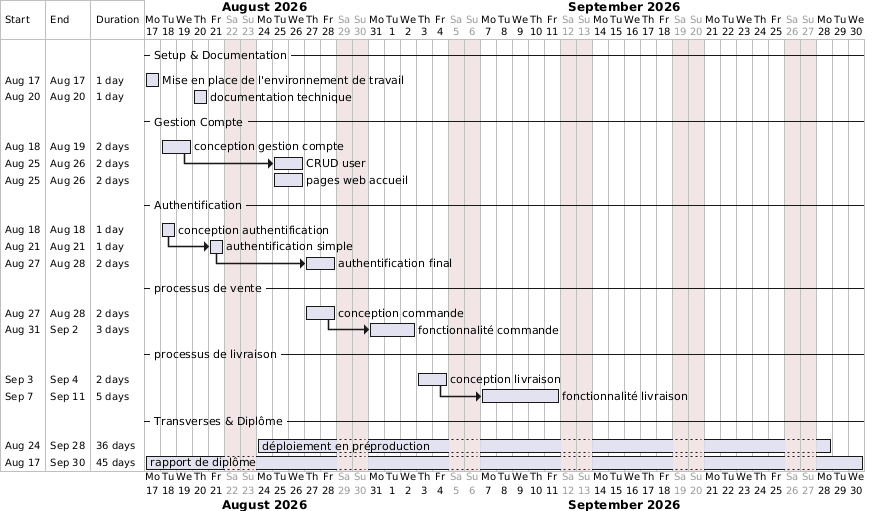

The diagram above was rendered by PlantUML. Its source (embedded in the PNG):
@startgantt
printscale daily zoom 1
saturday are closed
sunday are closed
Project starts 2026-08-17

' === STYLING ===
skinparam gantt {
    primaryBarBackgroundTextColor White
    TaskBackground #4A90E2
    MilestoneBackground #F5A623
}

' === INITIALISATION ET DOC ===
-- Setup & Documentation --
[Mise en place de l'environnement de travail] as [ENV] starts 2026-08-17 and requires 1 days
[documentation technique] as [DOC] starts 2026-08-20 and requires 1 days

' === GESTION COMPTE ===
-- Gestion Compte --
[conception gestion compte] as [C_COMPTE] starts 2026-08-18 and requires 2 days
[CRUD user] as [CRUD] starts 2026-08-25 and requires 2 days
[pages web accueil] as [WEB] starts 2026-08-25 and requires 2 days
[C_COMPTE] -> [CRUD]

' === AUTHENTIFICATION ===
-- Authentification --
[conception authentification] as [C_AUTH] starts 2026-08-18 and requires 1 days
[authentification simple] as [AUTH_S] starts 2026-08-21 and requires 1 days
[authentification final] as [AUTH_F] starts 2026-08-27 and requires 2 days
[C_AUTH] -> [AUTH_S]
[AUTH_S] -> [AUTH_F]

' === COMMANDE & LIVRAISON ===
-- processus de vente --
[conception commande] as [C_CMD] starts 2026-08-27 and requires 2 days
[fonctionnalité commande] as [F_CMD] starts 2026-08-31 and requires 3 days
[C_CMD] -> [F_CMD]

-- processus de livraison --
[conception livraison] as [C_LIV] starts 2026-09-03 and requires 2 days
[fonctionnalité livraison] as [F_LIV] starts 2026-09-07 and requires 5 days
[C_LIV] -> [F_LIV]

' === TÂCHES GLOBALES ===
-- Transverses & Diplôme --
[déploiement en préproduction] as [PREPROD] starts 2026-08-24 and requires 26 days is colored in #E67E22
[rapport de diplôme] as [RAPPORT] starts 2026-08-17 and requires 33 days is colored in #2ECC71

@endgantt